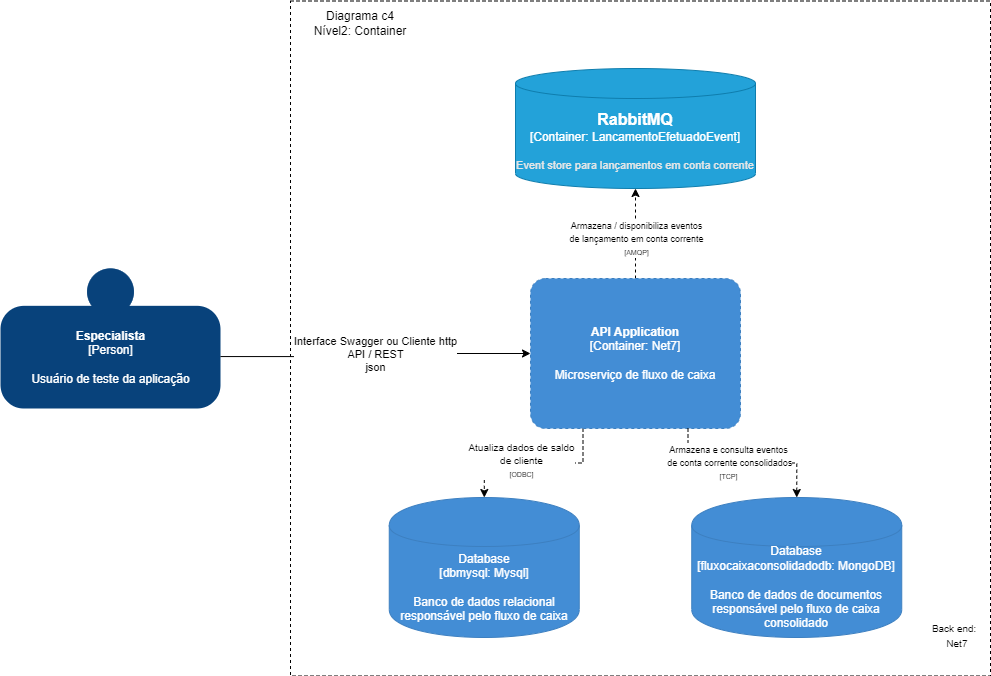

The diagram above was exported from draw.io. Its source (the exported page's mxGraphModel, read from the mxfile embedded in the PNG):
<mxGraphModel dx="1607" dy="504" grid="1" gridSize="10" guides="1" tooltips="1" connect="1" arrows="1" fold="1" page="1" pageScale="1" pageWidth="827" pageHeight="1169" math="0" shadow="0">
  <root>
    <mxCell id="0" />
    <mxCell id="1" parent="0" />
    <mxCell id="2" value="" style="whiteSpace=wrap;html=1;dashed=1;" vertex="1" parent="1">
      <mxGeometry x="-200" y="542.5" width="700" height="675" as="geometry" />
    </mxCell>
    <object placeholders="1" c4Name="Especialista" c4Type="Person" c4Description="Usuário de teste da aplicação" label="&lt;b&gt;%c4Name%&lt;/b&gt;&lt;div&gt;[%c4Type%]&lt;/div&gt;&lt;br&gt;&lt;div&gt;%c4Description%&lt;/div&gt;" id="3">
      <mxCell style="html=1;dashed=0;whitespace=wrap;fillColor=#08427b;strokeColor=none;fontColor=#ffffff;shape=mxgraph.c4.person;align=center;metaEdit=1;points=[[0.5,0,0],[1,0.5,0],[1,0.75,0],[0.75,1,0],[0.5,1,0],[0.25,1,0],[0,0.75,0],[0,0.5,0]];metaData={&quot;c4Type&quot;:{&quot;editable&quot;:false}};" vertex="1" parent="1">
        <mxGeometry x="-490" y="810" width="220" height="140" as="geometry" />
      </mxCell>
    </object>
    <object placeholders="1" c4Type="Database" c4Container="dbmysql" c4Technology="Mysql" c4Description="Banco de dados relacional responsável pelo fluxo de caixa" label="%c4Type%&lt;div&gt;[%c4Container%:&amp;nbsp;%c4Technology%]&lt;/div&gt;&lt;br&gt;&lt;div&gt;%c4Description%&lt;/div&gt;" id="4">
      <mxCell style="shape=cylinder;whiteSpace=wrap;html=1;boundedLbl=1;rounded=0;labelBackgroundColor=none;fillColor=#438DD5;fontSize=12;fontColor=#ffffff;align=center;strokeColor=#3C7FC0;metaEdit=1;points=[[0.5,0,0],[1,0.25,0],[1,0.5,0],[1,0.75,0],[0.5,1,0],[0,0.75,0],[0,0.5,0],[0,0.25,0]];metaData={&quot;c4Type&quot;:{&quot;editable&quot;:false}};" vertex="1" parent="1">
        <mxGeometry x="-101.25" y="1039" width="190" height="140" as="geometry" />
      </mxCell>
    </object>
    <mxCell id="5" value="&lt;font style=&quot;font-size: 10px ; line-height: 100%&quot;&gt;&lt;br&gt;Back end:&amp;nbsp;&lt;br&gt;&amp;nbsp;Net7&lt;/font&gt;" style="text;html=1;align=center;verticalAlign=middle;resizable=0;points=[];autosize=1;strokeColor=none;fillColor=none;" vertex="1" parent="1">
      <mxGeometry x="430" y="1140" width="70" height="60" as="geometry" />
    </mxCell>
    <mxCell id="6" value="Interface Swagger ou Cliente http&lt;br&gt;API / REST&lt;br&gt;json" style="edgeStyle=orthogonalEdgeStyle;rounded=0;orthogonalLoop=1;jettySize=auto;html=1;entryX=0;entryY=0.5;entryDx=0;entryDy=0;entryPerimeter=0;exitX=1;exitY=0.629;exitDx=0;exitDy=0;exitPerimeter=0;" edge="1" source="3" target="11" parent="1">
      <mxGeometry relative="1" as="geometry">
        <mxPoint x="84" y="720" as="sourcePoint" />
      </mxGeometry>
    </mxCell>
    <mxCell id="7" style="edgeStyle=orthogonalEdgeStyle;rounded=0;orthogonalLoop=1;jettySize=auto;html=1;exitX=0.25;exitY=1;exitDx=0;exitDy=0;exitPerimeter=0;startArrow=none;startFill=0;dashed=1;" edge="1" source="11" target="4" parent="1">
      <mxGeometry relative="1" as="geometry" />
    </mxCell>
    <mxCell id="8" value="&lt;font style=&quot;&quot;&gt;&lt;font size=&quot;1&quot;&gt;Atualiza dados de saldo&lt;/font&gt;&lt;br&gt;&lt;font size=&quot;1&quot;&gt;de cliente&lt;/font&gt;&lt;br&gt;&lt;font style=&quot;font-size: 7px;&quot;&gt;[ODBC]&lt;/font&gt;&lt;/font&gt;" style="edgeLabel;html=1;align=center;verticalAlign=middle;resizable=0;points=[];" vertex="1" connectable="0" parent="7">
      <mxGeometry x="-0.4474" y="-3" relative="1" as="geometry">
        <mxPoint x="-51" as="offset" />
      </mxGeometry>
    </mxCell>
    <mxCell id="9" style="edgeStyle=orthogonalEdgeStyle;rounded=0;orthogonalLoop=1;jettySize=auto;html=1;entryX=0.5;entryY=1;entryDx=0;entryDy=0;entryPerimeter=0;startArrow=none;startFill=0;dashed=1;" edge="1" source="11" target="15" parent="1">
      <mxGeometry relative="1" as="geometry" />
    </mxCell>
    <mxCell id="10" value="&lt;font style=&quot;font-size: 9px;&quot;&gt;Armazena / disponibiliza eventos&lt;br&gt;de lançamento em conta corrente&lt;/font&gt;&lt;br&gt;&lt;font style=&quot;font-size: 7px;&quot;&gt;[AMQP]&lt;/font&gt;" style="edgeLabel;html=1;align=center;verticalAlign=middle;resizable=0;points=[];" vertex="1" connectable="0" parent="9">
      <mxGeometry x="-0.0889" relative="1" as="geometry">
        <mxPoint as="offset" />
      </mxGeometry>
    </mxCell>
    <object placeholders="1" c4Name="API Application" c4Type="Container" c4Technology="Net7" c4Description="Microserviço de fluxo de caixa" label="&lt;b&gt;%c4Name%&lt;/b&gt;&lt;div&gt;[%c4Type%: %c4Technology%]&lt;/div&gt;&lt;br&gt;&lt;div&gt;%c4Description%&lt;/div&gt;" id="11">
      <mxCell style="rounded=1;whiteSpace=wrap;html=1;labelBackgroundColor=none;fillColor=#438DD5;fontColor=#ffffff;align=center;arcSize=10;strokeColor=#3C7FC0;metaEdit=1;metaData={&quot;c4Type&quot;:{&quot;editable&quot;:false}};points=[[0.25,0,0],[0.5,0,0],[0.75,0,0],[1,0.25,0],[1,0.5,0],[1,0.75,0],[0.75,1,0],[0.5,1,0],[0.25,1,0],[0,0.75,0],[0,0.5,0],[0,0.25,0]];dashed=1;" vertex="1" parent="1">
        <mxGeometry x="40" y="820" width="210" height="150" as="geometry" />
      </mxCell>
    </object>
    <mxCell id="12" style="edgeStyle=orthogonalEdgeStyle;rounded=0;orthogonalLoop=1;jettySize=auto;html=1;entryX=0.5;entryY=0;entryDx=0;entryDy=0;entryPerimeter=0;exitX=0.75;exitY=1;exitDx=0;exitDy=0;exitPerimeter=0;startArrow=none;startFill=0;dashed=1;" edge="1" source="11" target="14" parent="1">
      <mxGeometry relative="1" as="geometry">
        <Array as="points" />
      </mxGeometry>
    </mxCell>
    <mxCell id="13" value="&lt;font style=&quot;font-size: 9px;&quot;&gt;Armazena e consulta eventos&lt;br&gt;&amp;nbsp;de conta corrente consolidados&lt;/font&gt;&lt;br&gt;&lt;font style=&quot;font-size: 7px;&quot;&gt;[TCP]&lt;/font&gt;" style="edgeLabel;html=1;align=center;verticalAlign=middle;resizable=0;points=[];" vertex="1" connectable="0" parent="12">
      <mxGeometry x="-0.1532" y="1" relative="1" as="geometry">
        <mxPoint x="-1" as="offset" />
      </mxGeometry>
    </mxCell>
    <object placeholders="1" c4Type="Database" c4Container="fluxocaixaconsolidadodb" c4Technology="MongoDB" c4Description="Banco de dados de documentos responsável pelo fluxo de caixa consolidado" label="%c4Type%&lt;div&gt;[%c4Container%:&amp;nbsp;%c4Technology%]&lt;/div&gt;&lt;br&gt;&lt;div&gt;%c4Description%&lt;/div&gt;" id="14">
      <mxCell style="shape=cylinder;whiteSpace=wrap;html=1;boundedLbl=1;rounded=0;labelBackgroundColor=none;fillColor=#438DD5;fontSize=12;fontColor=#ffffff;align=center;strokeColor=#3C7FC0;metaEdit=1;points=[[0.5,0,0],[1,0.25,0],[1,0.5,0],[1,0.75,0],[0.5,1,0],[0,0.75,0],[0,0.5,0],[0,0.25,0]];metaData={&quot;c4Type&quot;:{&quot;editable&quot;:false}};" vertex="1" parent="1">
        <mxGeometry x="201.25" y="1039" width="210" height="140" as="geometry" />
      </mxCell>
    </object>
    <object placeholders="1" c4Type="RabbitMQ" c4Container="Container" c4Technology="LancamentoEfetuadoEvent" c4Description="Event store para lançamentos em conta corrente" label="&lt;font style=&quot;font-size: 16px&quot;&gt;&lt;b&gt;%c4Type%&lt;/b&gt;&lt;/font&gt;&lt;div&gt;[%c4Container%:&amp;nbsp;%c4Technology%]&lt;/div&gt;&lt;br&gt;&lt;div&gt;&lt;font style=&quot;font-size: 11px&quot;&gt;&lt;font color=&quot;#E6E6E6&quot;&gt;%c4Description%&lt;/font&gt;&lt;/div&gt;" id="15">
      <mxCell style="shape=cylinder3;size=15;whiteSpace=wrap;html=1;boundedLbl=1;rounded=0;labelBackgroundColor=none;fillColor=#23A2D9;fontSize=12;fontColor=#ffffff;align=center;strokeColor=#0E7DAD;metaEdit=1;points=[[0.5,0,0],[1,0.25,0],[1,0.5,0],[1,0.75,0],[0.5,1,0],[0,0.75,0],[0,0.5,0],[0,0.25,0]];resizable=0;" vertex="1" parent="1">
        <mxGeometry x="25" y="610" width="240" height="120" as="geometry" />
      </mxCell>
    </object>
    <mxCell id="16" value="Diagrama c4&lt;br&gt;Nível2: Container" style="text;html=1;strokeColor=none;fillColor=none;align=center;verticalAlign=middle;whiteSpace=wrap;rounded=0;" vertex="1" parent="1">
      <mxGeometry x="-190" y="550" width="120" height="30" as="geometry" />
    </mxCell>
  </root>
</mxGraphModel>